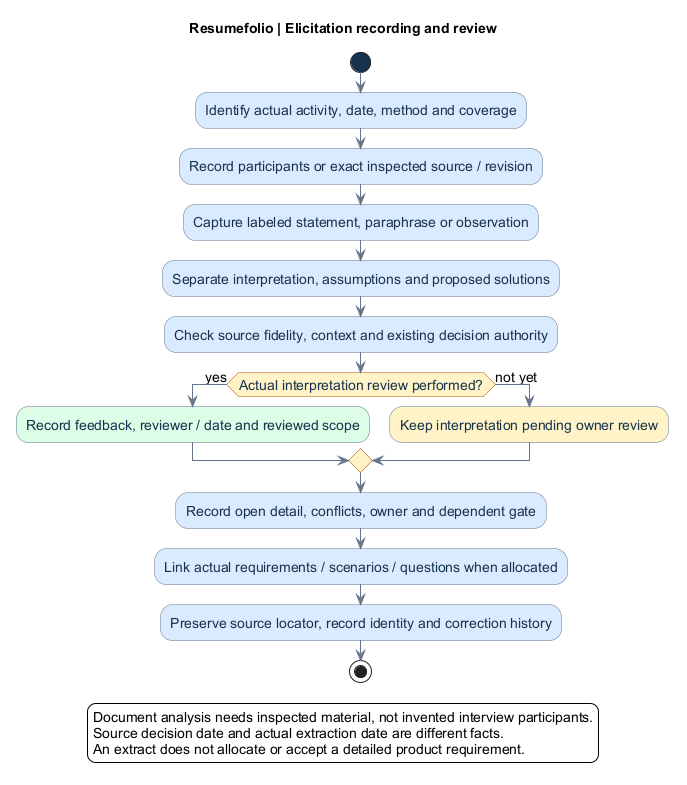

The diagram above was rendered by PlantUML. Its source (embedded in the PNG):
@startuml
' OWNER-MVP-2026-11-04 review: Method / document navigation. Scope-independent process/navigation; provider or runner examples are not MVP prerequisites.
title Resumefolio | Elicitation recording and review
skinparam backgroundColor white
skinparam defaultFontName Arial
skinparam defaultFontSize 14
skinparam shadowing false
skinparam ArrowColor #64748B
skinparam activity {
 BackgroundColor #DBEAFE
 BorderColor #64748B
 FontColor #17324D
 DiamondBackgroundColor #FEF3C7
 DiamondBorderColor #B45309
 StartColor #17324D
 EndColor #17324D
}
start
:Identify actual activity, date, method and coverage;
:Record participants or exact inspected source / revision;
:Capture labeled statement, paraphrase or observation;
:Separate interpretation, assumptions and proposed solutions;
:Check source fidelity, context and existing decision authority;
if (Actual interpretation review performed?) then (yes)
 :Record feedback, reviewer / date and reviewed scope; <<#DCFCE7>>
else (not yet)
 :Keep interpretation pending owner review; <<#FEF3C7>>
endif
:Record open detail, conflicts, owner and dependent gate;
:Link actual requirements / scenarios / questions when allocated;
:Preserve source locator, record identity and correction history;
stop
legend bottom
Document analysis needs inspected material, not invented interview participants.
Source decision date and actual extraction date are different facts.
An extract does not allocate or accept a detailed product requirement.
endlegend
@enduml